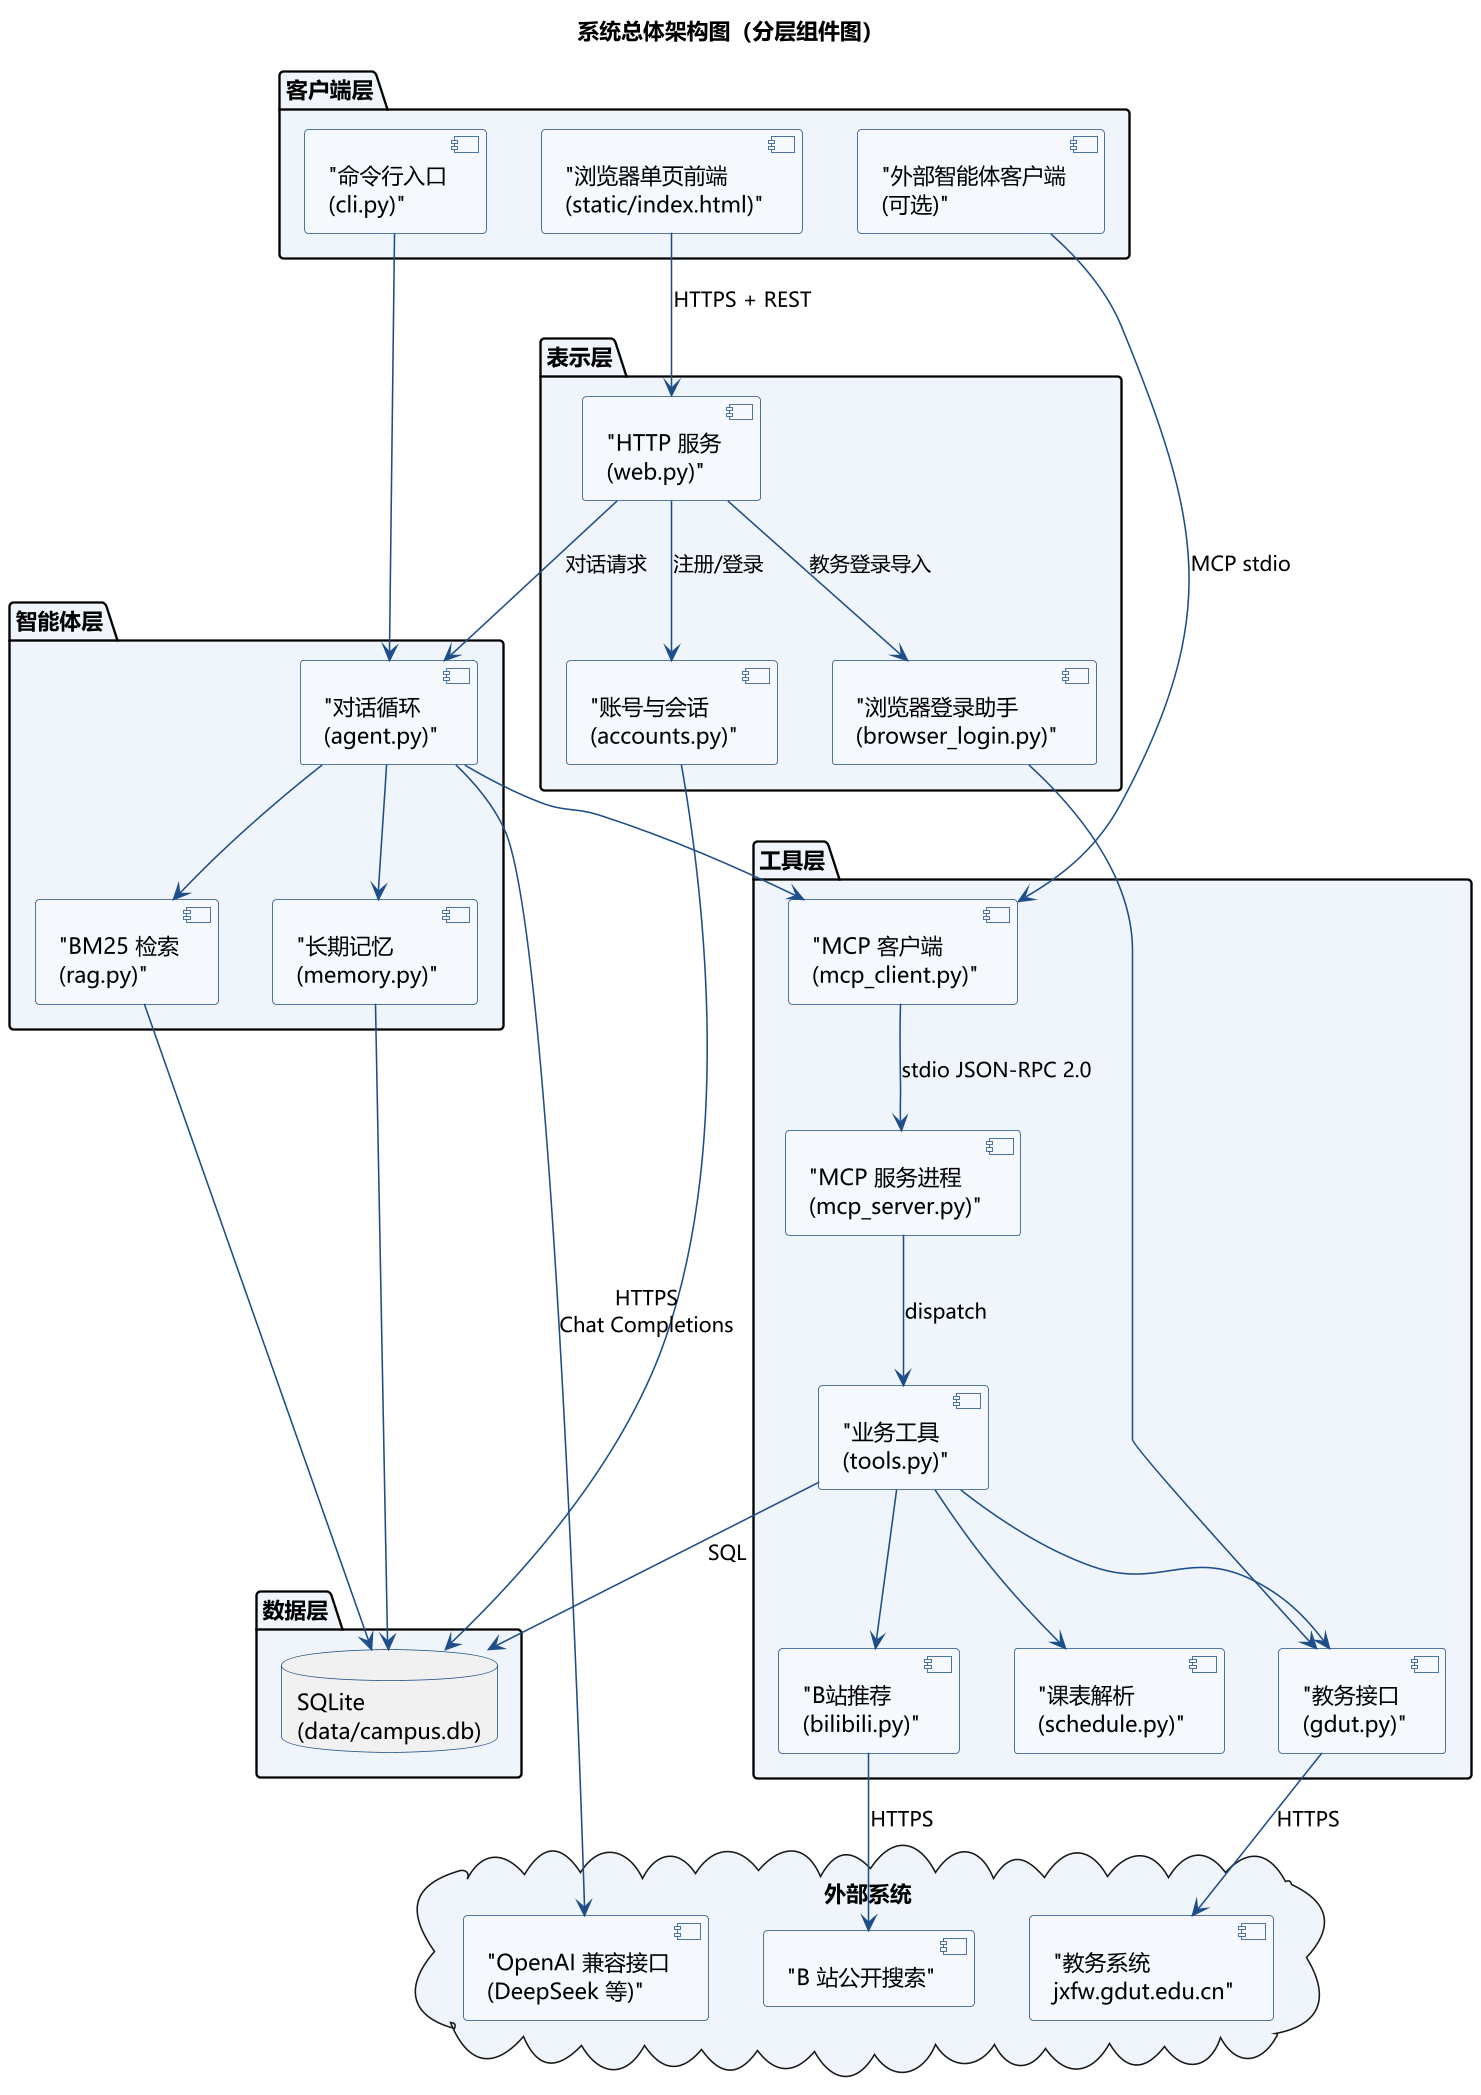

The diagram above was rendered by PlantUML. Its source (embedded in the PNG):
@startuml
!include style.puml
title 系统总体架构图（分层组件图）

package "客户端层" {
  ["浏览器单页前端\n(static/index.html)"] as webui
  ["命令行入口\n(cli.py)"] as cli
  ["外部智能体客户端\n(可选)"] as ext
}

package "表示层" {
  ["HTTP 服务\n(web.py)"] as web
  ["账号与会话\n(accounts.py)"] as acc
  ["浏览器登录助手\n(browser_login.py)"] as blogin
}

package "智能体层" {
  ["对话循环\n(agent.py)"] as agent
  ["长期记忆\n(memory.py)"] as mem
  ["BM25 检索\n(rag.py)"] as rag
}

package "工具层" {
  ["MCP 客户端\n(mcp_client.py)"] as mcpcli
  ["MCP 服务进程\n(mcp_server.py)"] as mcpsrv
  ["业务工具\n(tools.py)"] as tools
  ["教务接口\n(gdut.py)"] as gdut
  ["B站推荐\n(bilibili.py)"] as bili
  ["课表解析\n(schedule.py)"] as sched
}

package "数据层" {
  database "SQLite\n(data/campus.db)" as db
}

cloud "外部系统" {
  ["教务系统\njxfw.gdut.edu.cn"] as gdut_ext
  ["B 站公开搜索"] as bili_ext
  ["OpenAI 兼容接口\n(DeepSeek 等)"] as llm
}

webui --> web : "HTTPS + REST"
cli --> agent
ext --> mcpcli : "MCP stdio"
web --> agent : "对话请求"
web --> acc : "注册/登录"
web --> blogin : "教务登录导入"
blogin --> gdut
agent --> mem
agent --> rag
agent --> mcpcli
mcpcli --> mcpsrv : "stdio JSON-RPC 2.0"
mcpsrv --> tools : "dispatch"
tools --> gdut
tools --> bili
tools --> sched
tools --> db : "SQL"
rag --> db
mem --> db
acc --> db
gdut --> gdut_ext : "HTTPS"
bili --> bili_ext : "HTTPS"
agent --> llm : "HTTPS\nChat Completions"
@enduml